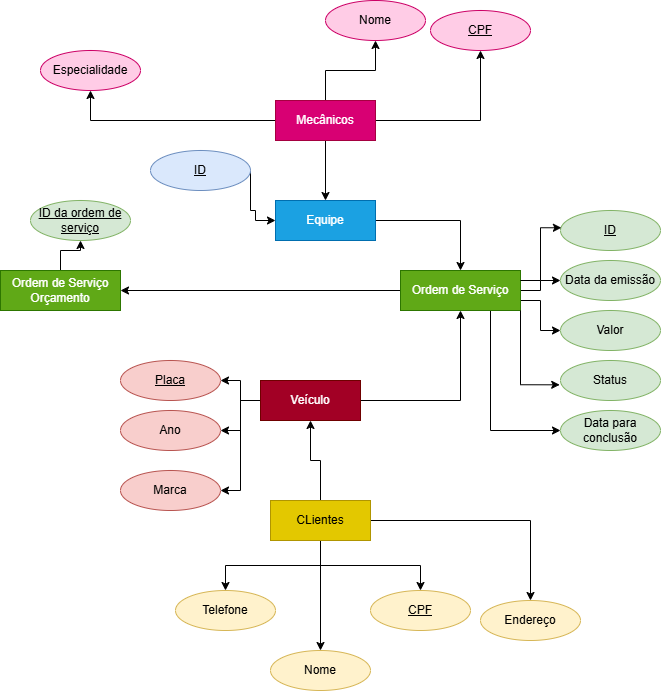

The diagram above was exported from draw.io. Its source (the exported page's mxGraphModel, read from the mxfile embedded in the PNG):
<mxGraphModel dx="1100" dy="590" grid="1" gridSize="10" guides="1" tooltips="1" connect="1" arrows="1" fold="1" page="1" pageScale="1" pageWidth="850" pageHeight="1100" math="0" shadow="0">
  <root>
    <mxCell id="0" />
    <mxCell id="1" parent="0" />
    <mxCell id="42u1kFJy4_LaStF3A_uh-8" style="edgeStyle=orthogonalEdgeStyle;rounded=0;orthogonalLoop=1;jettySize=auto;html=1;entryX=0.5;entryY=1;entryDx=0;entryDy=0;" edge="1" parent="1" source="42u1kFJy4_LaStF3A_uh-1" target="42u1kFJy4_LaStF3A_uh-2">
      <mxGeometry relative="1" as="geometry" />
    </mxCell>
    <mxCell id="42u1kFJy4_LaStF3A_uh-49" style="edgeStyle=orthogonalEdgeStyle;rounded=0;orthogonalLoop=1;jettySize=auto;html=1;entryX=0.5;entryY=0;entryDx=0;entryDy=0;" edge="1" parent="1" source="42u1kFJy4_LaStF3A_uh-1" target="42u1kFJy4_LaStF3A_uh-46">
      <mxGeometry relative="1" as="geometry" />
    </mxCell>
    <mxCell id="42u1kFJy4_LaStF3A_uh-50" style="edgeStyle=orthogonalEdgeStyle;rounded=0;orthogonalLoop=1;jettySize=auto;html=1;entryX=0.5;entryY=0;entryDx=0;entryDy=0;" edge="1" parent="1" source="42u1kFJy4_LaStF3A_uh-1" target="42u1kFJy4_LaStF3A_uh-47">
      <mxGeometry relative="1" as="geometry" />
    </mxCell>
    <mxCell id="42u1kFJy4_LaStF3A_uh-51" style="edgeStyle=orthogonalEdgeStyle;rounded=0;orthogonalLoop=1;jettySize=auto;html=1;entryX=0.5;entryY=0;entryDx=0;entryDy=0;" edge="1" parent="1" source="42u1kFJy4_LaStF3A_uh-1" target="42u1kFJy4_LaStF3A_uh-48">
      <mxGeometry relative="1" as="geometry" />
    </mxCell>
    <mxCell id="42u1kFJy4_LaStF3A_uh-57" style="edgeStyle=orthogonalEdgeStyle;rounded=0;orthogonalLoop=1;jettySize=auto;html=1;" edge="1" parent="1" source="42u1kFJy4_LaStF3A_uh-1" target="42u1kFJy4_LaStF3A_uh-17">
      <mxGeometry relative="1" as="geometry" />
    </mxCell>
    <mxCell id="42u1kFJy4_LaStF3A_uh-1" value="CLientes" style="whiteSpace=wrap;html=1;align=center;fillColor=#e3c800;strokeColor=#B09500;fontColor=#000000;" vertex="1" parent="1">
      <mxGeometry x="370" y="690" width="100" height="40" as="geometry" />
    </mxCell>
    <mxCell id="42u1kFJy4_LaStF3A_uh-9" style="edgeStyle=orthogonalEdgeStyle;rounded=0;orthogonalLoop=1;jettySize=auto;html=1;entryX=0.5;entryY=1;entryDx=0;entryDy=0;" edge="1" parent="1" source="42u1kFJy4_LaStF3A_uh-2" target="42u1kFJy4_LaStF3A_uh-3">
      <mxGeometry relative="1" as="geometry" />
    </mxCell>
    <mxCell id="42u1kFJy4_LaStF3A_uh-43" style="edgeStyle=orthogonalEdgeStyle;rounded=0;orthogonalLoop=1;jettySize=auto;html=1;" edge="1" parent="1" source="42u1kFJy4_LaStF3A_uh-2" target="42u1kFJy4_LaStF3A_uh-40">
      <mxGeometry relative="1" as="geometry" />
    </mxCell>
    <mxCell id="42u1kFJy4_LaStF3A_uh-44" style="edgeStyle=orthogonalEdgeStyle;rounded=0;orthogonalLoop=1;jettySize=auto;html=1;" edge="1" parent="1" source="42u1kFJy4_LaStF3A_uh-2" target="42u1kFJy4_LaStF3A_uh-41">
      <mxGeometry relative="1" as="geometry" />
    </mxCell>
    <mxCell id="42u1kFJy4_LaStF3A_uh-45" style="edgeStyle=orthogonalEdgeStyle;rounded=0;orthogonalLoop=1;jettySize=auto;html=1;entryX=1;entryY=0.5;entryDx=0;entryDy=0;" edge="1" parent="1" source="42u1kFJy4_LaStF3A_uh-2" target="42u1kFJy4_LaStF3A_uh-42">
      <mxGeometry relative="1" as="geometry" />
    </mxCell>
    <mxCell id="42u1kFJy4_LaStF3A_uh-2" value="Veículo" style="whiteSpace=wrap;html=1;align=center;fillColor=#a20025;strokeColor=#6F0000;fontColor=#ffffff;" vertex="1" parent="1">
      <mxGeometry x="360" y="570" width="100" height="40" as="geometry" />
    </mxCell>
    <mxCell id="42u1kFJy4_LaStF3A_uh-10" style="edgeStyle=orthogonalEdgeStyle;rounded=0;orthogonalLoop=1;jettySize=auto;html=1;entryX=1;entryY=0.5;entryDx=0;entryDy=0;" edge="1" parent="1" source="42u1kFJy4_LaStF3A_uh-3" target="42u1kFJy4_LaStF3A_uh-4">
      <mxGeometry relative="1" as="geometry" />
    </mxCell>
    <mxCell id="42u1kFJy4_LaStF3A_uh-36" style="edgeStyle=orthogonalEdgeStyle;rounded=0;orthogonalLoop=1;jettySize=auto;html=1;exitX=1;exitY=0.5;exitDx=0;exitDy=0;entryX=0;entryY=0.5;entryDx=0;entryDy=0;" edge="1" parent="1" source="42u1kFJy4_LaStF3A_uh-3" target="42u1kFJy4_LaStF3A_uh-31">
      <mxGeometry relative="1" as="geometry" />
    </mxCell>
    <mxCell id="42u1kFJy4_LaStF3A_uh-37" style="edgeStyle=orthogonalEdgeStyle;rounded=0;orthogonalLoop=1;jettySize=auto;html=1;exitX=1;exitY=0.75;exitDx=0;exitDy=0;entryX=0;entryY=0.5;entryDx=0;entryDy=0;" edge="1" parent="1" source="42u1kFJy4_LaStF3A_uh-3" target="42u1kFJy4_LaStF3A_uh-32">
      <mxGeometry relative="1" as="geometry" />
    </mxCell>
    <mxCell id="42u1kFJy4_LaStF3A_uh-39" style="edgeStyle=orthogonalEdgeStyle;rounded=0;orthogonalLoop=1;jettySize=auto;html=1;exitX=0.75;exitY=1;exitDx=0;exitDy=0;entryX=0;entryY=0.5;entryDx=0;entryDy=0;" edge="1" parent="1" source="42u1kFJy4_LaStF3A_uh-3" target="42u1kFJy4_LaStF3A_uh-34">
      <mxGeometry relative="1" as="geometry" />
    </mxCell>
    <mxCell id="42u1kFJy4_LaStF3A_uh-3" value="Ordem de Serviço" style="whiteSpace=wrap;html=1;align=center;fillColor=#60a917;fontColor=#ffffff;strokeColor=#2D7600;" vertex="1" parent="1">
      <mxGeometry x="500" y="460" width="120" height="40" as="geometry" />
    </mxCell>
    <mxCell id="42u1kFJy4_LaStF3A_uh-56" style="edgeStyle=orthogonalEdgeStyle;rounded=0;orthogonalLoop=1;jettySize=auto;html=1;entryX=0.5;entryY=1;entryDx=0;entryDy=0;" edge="1" parent="1" source="42u1kFJy4_LaStF3A_uh-4" target="42u1kFJy4_LaStF3A_uh-52">
      <mxGeometry relative="1" as="geometry" />
    </mxCell>
    <mxCell id="42u1kFJy4_LaStF3A_uh-4" value="Ordem de Serviço Orçamento" style="whiteSpace=wrap;html=1;align=center;fillColor=#60a917;fontColor=#ffffff;strokeColor=#2D7600;" vertex="1" parent="1">
      <mxGeometry x="100" y="460" width="120" height="40" as="geometry" />
    </mxCell>
    <mxCell id="42u1kFJy4_LaStF3A_uh-24" style="edgeStyle=orthogonalEdgeStyle;rounded=0;orthogonalLoop=1;jettySize=auto;html=1;entryX=0.5;entryY=0;entryDx=0;entryDy=0;" edge="1" parent="1" source="42u1kFJy4_LaStF3A_uh-5" target="42u1kFJy4_LaStF3A_uh-3">
      <mxGeometry relative="1" as="geometry" />
    </mxCell>
    <mxCell id="42u1kFJy4_LaStF3A_uh-5" value="Equipe" style="whiteSpace=wrap;html=1;align=center;fillColor=#1ba1e2;fontColor=#ffffff;strokeColor=#006EAF;" vertex="1" parent="1">
      <mxGeometry x="375" y="390" width="100" height="40" as="geometry" />
    </mxCell>
    <mxCell id="42u1kFJy4_LaStF3A_uh-14" style="edgeStyle=orthogonalEdgeStyle;rounded=0;orthogonalLoop=1;jettySize=auto;html=1;entryX=0.5;entryY=0;entryDx=0;entryDy=0;" edge="1" parent="1" source="42u1kFJy4_LaStF3A_uh-6" target="42u1kFJy4_LaStF3A_uh-5">
      <mxGeometry relative="1" as="geometry" />
    </mxCell>
    <mxCell id="42u1kFJy4_LaStF3A_uh-19" style="edgeStyle=orthogonalEdgeStyle;rounded=0;orthogonalLoop=1;jettySize=auto;html=1;entryX=0.5;entryY=1;entryDx=0;entryDy=0;" edge="1" parent="1" source="42u1kFJy4_LaStF3A_uh-6" target="42u1kFJy4_LaStF3A_uh-15">
      <mxGeometry relative="1" as="geometry" />
    </mxCell>
    <mxCell id="42u1kFJy4_LaStF3A_uh-15" value="CPF" style="ellipse;whiteSpace=wrap;html=1;align=center;fontStyle=4;fillColor=#FFCCE6;strokeColor=#CC0066;" vertex="1" parent="1">
      <mxGeometry x="530" y="200" width="100" height="40" as="geometry" />
    </mxCell>
    <mxCell id="42u1kFJy4_LaStF3A_uh-16" value="Nome" style="ellipse;whiteSpace=wrap;html=1;align=center;fillColor=#FFCCE6;strokeColor=#CC0066;" vertex="1" parent="1">
      <mxGeometry x="425" y="190" width="100" height="40" as="geometry" />
    </mxCell>
    <mxCell id="42u1kFJy4_LaStF3A_uh-17" value="Endereço" style="ellipse;whiteSpace=wrap;html=1;align=center;fillColor=#fff2cc;strokeColor=#d6b656;" vertex="1" parent="1">
      <mxGeometry x="580" y="790" width="100" height="40" as="geometry" />
    </mxCell>
    <mxCell id="42u1kFJy4_LaStF3A_uh-18" value="Especialidade" style="ellipse;whiteSpace=wrap;html=1;align=center;fillColor=#FFCCE6;strokeColor=#CC0066;" vertex="1" parent="1">
      <mxGeometry x="140" y="240" width="100" height="40" as="geometry" />
    </mxCell>
    <mxCell id="42u1kFJy4_LaStF3A_uh-25" style="edgeStyle=orthogonalEdgeStyle;rounded=0;orthogonalLoop=1;jettySize=auto;html=1;entryX=0.5;entryY=1;entryDx=0;entryDy=0;" edge="1" parent="1" source="42u1kFJy4_LaStF3A_uh-6" target="42u1kFJy4_LaStF3A_uh-16">
      <mxGeometry relative="1" as="geometry" />
    </mxCell>
    <mxCell id="42u1kFJy4_LaStF3A_uh-27" style="edgeStyle=orthogonalEdgeStyle;rounded=0;orthogonalLoop=1;jettySize=auto;html=1;entryX=0.5;entryY=1;entryDx=0;entryDy=0;" edge="1" parent="1" source="42u1kFJy4_LaStF3A_uh-6" target="42u1kFJy4_LaStF3A_uh-18">
      <mxGeometry relative="1" as="geometry" />
    </mxCell>
    <mxCell id="42u1kFJy4_LaStF3A_uh-6" value="Mecânicos" style="whiteSpace=wrap;html=1;align=center;fillColor=#d80073;fontColor=#ffffff;strokeColor=#A50040;" vertex="1" parent="1">
      <mxGeometry x="375" y="290" width="100" height="40" as="geometry" />
    </mxCell>
    <mxCell id="42u1kFJy4_LaStF3A_uh-29" style="edgeStyle=orthogonalEdgeStyle;rounded=0;orthogonalLoop=1;jettySize=auto;html=1;entryX=0;entryY=0.5;entryDx=0;entryDy=0;" edge="1" parent="1" source="42u1kFJy4_LaStF3A_uh-28" target="42u1kFJy4_LaStF3A_uh-5">
      <mxGeometry relative="1" as="geometry">
        <Array as="points">
          <mxPoint x="350" y="400" />
          <mxPoint x="355" y="400" />
          <mxPoint x="355" y="410" />
        </Array>
      </mxGeometry>
    </mxCell>
    <mxCell id="42u1kFJy4_LaStF3A_uh-28" value="ID" style="ellipse;whiteSpace=wrap;html=1;align=center;fontStyle=4;fillColor=#dae8fc;strokeColor=#6c8ebf;" vertex="1" parent="1">
      <mxGeometry x="250" y="340" width="100" height="40" as="geometry" />
    </mxCell>
    <mxCell id="42u1kFJy4_LaStF3A_uh-30" value="ID" style="ellipse;whiteSpace=wrap;html=1;align=center;fontStyle=4;fillColor=#d5e8d4;strokeColor=#82b366;" vertex="1" parent="1">
      <mxGeometry x="660" y="400" width="100" height="40" as="geometry" />
    </mxCell>
    <mxCell id="42u1kFJy4_LaStF3A_uh-31" value="Data da emissão" style="ellipse;whiteSpace=wrap;html=1;align=center;fillColor=#d5e8d4;strokeColor=#82b366;" vertex="1" parent="1">
      <mxGeometry x="660" y="450" width="100" height="40" as="geometry" />
    </mxCell>
    <mxCell id="42u1kFJy4_LaStF3A_uh-32" value="Valor" style="ellipse;whiteSpace=wrap;html=1;align=center;fillColor=#d5e8d4;strokeColor=#82b366;" vertex="1" parent="1">
      <mxGeometry x="660" y="500" width="100" height="40" as="geometry" />
    </mxCell>
    <mxCell id="42u1kFJy4_LaStF3A_uh-33" value="Status" style="ellipse;whiteSpace=wrap;html=1;align=center;fillColor=#d5e8d4;strokeColor=#82b366;" vertex="1" parent="1">
      <mxGeometry x="660" y="550" width="100" height="40" as="geometry" />
    </mxCell>
    <mxCell id="42u1kFJy4_LaStF3A_uh-34" value="Data para conclusão" style="ellipse;whiteSpace=wrap;html=1;align=center;fillColor=#d5e8d4;strokeColor=#82b366;" vertex="1" parent="1">
      <mxGeometry x="660" y="600" width="100" height="40" as="geometry" />
    </mxCell>
    <mxCell id="42u1kFJy4_LaStF3A_uh-35" style="edgeStyle=orthogonalEdgeStyle;rounded=0;orthogonalLoop=1;jettySize=auto;html=1;exitX=1;exitY=0.25;exitDx=0;exitDy=0;entryX=0.009;entryY=0.432;entryDx=0;entryDy=0;entryPerimeter=0;" edge="1" parent="1" source="42u1kFJy4_LaStF3A_uh-3" target="42u1kFJy4_LaStF3A_uh-30">
      <mxGeometry relative="1" as="geometry" />
    </mxCell>
    <mxCell id="42u1kFJy4_LaStF3A_uh-38" style="edgeStyle=orthogonalEdgeStyle;rounded=0;orthogonalLoop=1;jettySize=auto;html=1;exitX=1;exitY=1;exitDx=0;exitDy=0;entryX=-0.008;entryY=0.608;entryDx=0;entryDy=0;entryPerimeter=0;" edge="1" parent="1" source="42u1kFJy4_LaStF3A_uh-3" target="42u1kFJy4_LaStF3A_uh-33">
      <mxGeometry relative="1" as="geometry" />
    </mxCell>
    <mxCell id="42u1kFJy4_LaStF3A_uh-40" value="Placa" style="ellipse;whiteSpace=wrap;html=1;align=center;fontStyle=4;fillColor=#f8cecc;strokeColor=#b85450;" vertex="1" parent="1">
      <mxGeometry x="220" y="550" width="100" height="40" as="geometry" />
    </mxCell>
    <mxCell id="42u1kFJy4_LaStF3A_uh-41" value="Ano" style="ellipse;whiteSpace=wrap;html=1;align=center;fillColor=#f8cecc;strokeColor=#b85450;" vertex="1" parent="1">
      <mxGeometry x="220" y="600" width="100" height="40" as="geometry" />
    </mxCell>
    <mxCell id="42u1kFJy4_LaStF3A_uh-42" value="Marca" style="ellipse;whiteSpace=wrap;html=1;align=center;fillColor=#f8cecc;strokeColor=#b85450;" vertex="1" parent="1">
      <mxGeometry x="220" y="660" width="100" height="40" as="geometry" />
    </mxCell>
    <mxCell id="42u1kFJy4_LaStF3A_uh-46" value="CPF" style="ellipse;whiteSpace=wrap;html=1;align=center;fontStyle=4;fillColor=#fff2cc;strokeColor=#d6b656;" vertex="1" parent="1">
      <mxGeometry x="470" y="780" width="100" height="40" as="geometry" />
    </mxCell>
    <mxCell id="42u1kFJy4_LaStF3A_uh-47" value="Nome" style="ellipse;whiteSpace=wrap;html=1;align=center;fillColor=#fff2cc;strokeColor=#d6b656;" vertex="1" parent="1">
      <mxGeometry x="370" y="840" width="100" height="40" as="geometry" />
    </mxCell>
    <mxCell id="42u1kFJy4_LaStF3A_uh-48" value="Telefone" style="ellipse;whiteSpace=wrap;html=1;align=center;fillColor=#fff2cc;strokeColor=#d6b656;" vertex="1" parent="1">
      <mxGeometry x="275" y="780" width="100" height="40" as="geometry" />
    </mxCell>
    <mxCell id="42u1kFJy4_LaStF3A_uh-52" value="ID da ordem de serviço" style="ellipse;whiteSpace=wrap;html=1;align=center;fontStyle=4;fillColor=#d5e8d4;strokeColor=#82b366;" vertex="1" parent="1">
      <mxGeometry x="130" y="390" width="100" height="40" as="geometry" />
    </mxCell>
  </root>
</mxGraphModel>